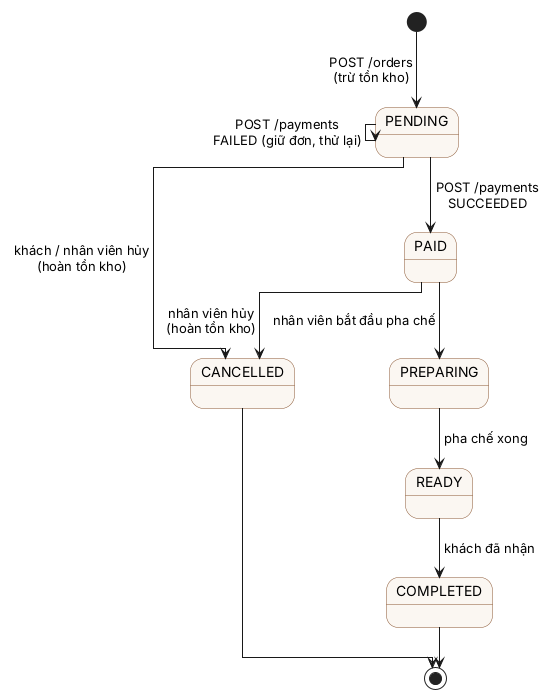

The diagram above was rendered by PlantUML. Its source (embedded in the PNG):
@startuml order-state-machine
' Máy trạng thái đơn hàng - bổ trợ cho class diagram (enum OrderStatus) và FR-13
' Bố cục ELK: đường nối thẳng, vuông góc theo góp ý của nhóm
!pragma layout elk
skinparam state {
  BackgroundColor #FBF7F2
  BorderColor #8A5733
}
[*] --> PENDING : POST /orders\n(trừ tồn kho)
PENDING --> PAID : POST /payments\nSUCCEEDED
PENDING --> PENDING : POST /payments\nFAILED (giữ đơn, thử lại)
PENDING --> CANCELLED : khách / nhân viên hủy\n(hoàn tồn kho)
PAID --> PREPARING : nhân viên bắt đầu pha chế
PAID --> CANCELLED : nhân viên hủy\n(hoàn tồn kho)
PREPARING --> READY : pha chế xong
READY --> COMPLETED : khách đã nhận
COMPLETED --> [*]
CANCELLED --> [*]
@enduml